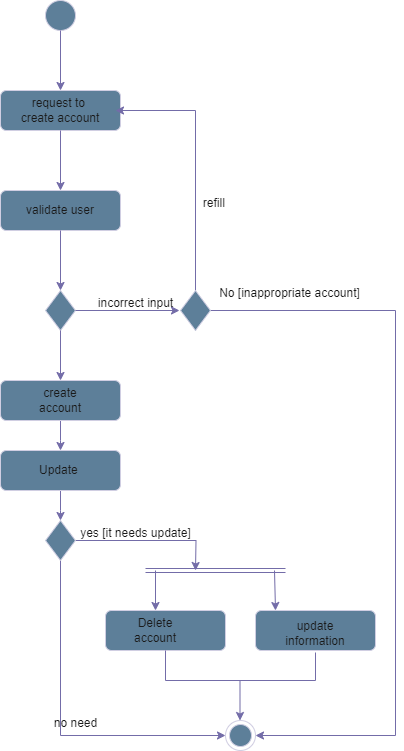

The diagram above was exported from draw.io. Its source (the exported page's mxGraphModel, read from the mxfile embedded in the PNG):
<mxGraphModel dx="1050" dy="522" grid="1" gridSize="10" guides="1" tooltips="1" connect="1" arrows="1" fold="1" page="1" pageScale="1" pageWidth="827" pageHeight="1169" math="0" shadow="0">
  <root>
    <mxCell id="WIyWlLk6GJQsqaUBKTNV-0" />
    <mxCell id="WIyWlLk6GJQsqaUBKTNV-1" parent="WIyWlLk6GJQsqaUBKTNV-0" />
    <mxCell id="RQVraZZSKY1zLDCODLsg-0" value="" style="ellipse;whiteSpace=wrap;html=1;aspect=fixed;labelBackgroundColor=none;fillColor=#5D7F99;strokeColor=#D0CEE2;fontColor=#1A1A1A;" vertex="1" parent="WIyWlLk6GJQsqaUBKTNV-1">
      <mxGeometry x="250" y="60" width="30" height="30" as="geometry" />
    </mxCell>
    <mxCell id="RQVraZZSKY1zLDCODLsg-1" value="" style="endArrow=classic;html=1;rounded=0;exitX=0.5;exitY=1;exitDx=0;exitDy=0;labelBackgroundColor=none;fontColor=default;strokeColor=#736CA8;" edge="1" parent="WIyWlLk6GJQsqaUBKTNV-1" source="RQVraZZSKY1zLDCODLsg-0">
      <mxGeometry width="50" height="50" relative="1" as="geometry">
        <mxPoint x="390" y="300" as="sourcePoint" />
        <mxPoint x="265" y="150" as="targetPoint" />
      </mxGeometry>
    </mxCell>
    <mxCell id="RQVraZZSKY1zLDCODLsg-3" value="" style="rounded=1;whiteSpace=wrap;html=1;labelBackgroundColor=none;fillColor=#5D7F99;strokeColor=#D0CEE2;fontColor=#1A1A1A;" vertex="1" parent="WIyWlLk6GJQsqaUBKTNV-1">
      <mxGeometry x="205" y="150" width="120" height="40" as="geometry" />
    </mxCell>
    <mxCell id="RQVraZZSKY1zLDCODLsg-4" value="request to&amp;nbsp; create account" style="text;html=1;strokeColor=none;fillColor=none;align=center;verticalAlign=middle;whiteSpace=wrap;rounded=0;labelBackgroundColor=none;fontColor=#1A1A1A;" vertex="1" parent="WIyWlLk6GJQsqaUBKTNV-1">
      <mxGeometry x="220" y="157.5" width="90" height="25" as="geometry" />
    </mxCell>
    <mxCell id="RQVraZZSKY1zLDCODLsg-5" value="" style="endArrow=classic;html=1;rounded=0;exitX=0.5;exitY=1;exitDx=0;exitDy=0;labelBackgroundColor=none;fontColor=default;strokeColor=#736CA8;" edge="1" parent="WIyWlLk6GJQsqaUBKTNV-1" source="RQVraZZSKY1zLDCODLsg-3">
      <mxGeometry width="50" height="50" relative="1" as="geometry">
        <mxPoint x="390" y="300" as="sourcePoint" />
        <mxPoint x="265" y="250" as="targetPoint" />
      </mxGeometry>
    </mxCell>
    <mxCell id="RQVraZZSKY1zLDCODLsg-7" value="Validare user" style="text;html=1;strokeColor=none;fillColor=none;align=center;verticalAlign=middle;whiteSpace=wrap;rounded=0;labelBackgroundColor=none;fontColor=#1A1A1A;" vertex="1" parent="WIyWlLk6GJQsqaUBKTNV-1">
      <mxGeometry x="235" y="255" width="60" height="30" as="geometry" />
    </mxCell>
    <mxCell id="RQVraZZSKY1zLDCODLsg-27" style="edgeStyle=orthogonalEdgeStyle;rounded=0;orthogonalLoop=1;jettySize=auto;html=1;labelBackgroundColor=none;fontColor=default;strokeColor=#736CA8;" edge="1" parent="WIyWlLk6GJQsqaUBKTNV-1" source="RQVraZZSKY1zLDCODLsg-10">
      <mxGeometry relative="1" as="geometry">
        <mxPoint x="265" y="510" as="targetPoint" />
      </mxGeometry>
    </mxCell>
    <mxCell id="RQVraZZSKY1zLDCODLsg-10" value="" style="rounded=1;whiteSpace=wrap;html=1;labelBackgroundColor=none;fillColor=#5D7F99;strokeColor=#D0CEE2;fontColor=#1A1A1A;" vertex="1" parent="WIyWlLk6GJQsqaUBKTNV-1">
      <mxGeometry x="205" y="440" width="120" height="40" as="geometry" />
    </mxCell>
    <mxCell id="RQVraZZSKY1zLDCODLsg-11" value="create account" style="text;html=1;strokeColor=none;fillColor=none;align=center;verticalAlign=middle;whiteSpace=wrap;rounded=0;labelBackgroundColor=none;fontColor=#1A1A1A;" vertex="1" parent="WIyWlLk6GJQsqaUBKTNV-1">
      <mxGeometry x="235" y="450" width="60" height="20" as="geometry" />
    </mxCell>
    <mxCell id="RQVraZZSKY1zLDCODLsg-12" value="validate user" style="rounded=1;whiteSpace=wrap;html=1;labelBackgroundColor=none;fillColor=#5D7F99;strokeColor=#D0CEE2;fontColor=#1A1A1A;" vertex="1" parent="WIyWlLk6GJQsqaUBKTNV-1">
      <mxGeometry x="205" y="250" width="120" height="40" as="geometry" />
    </mxCell>
    <mxCell id="RQVraZZSKY1zLDCODLsg-16" value="" style="rhombus;whiteSpace=wrap;html=1;labelBackgroundColor=none;fillColor=#5D7F99;strokeColor=#D0CEE2;fontColor=#1A1A1A;" vertex="1" parent="WIyWlLk6GJQsqaUBKTNV-1">
      <mxGeometry x="250" y="350" width="30" height="40" as="geometry" />
    </mxCell>
    <mxCell id="RQVraZZSKY1zLDCODLsg-18" value="" style="endArrow=classic;html=1;rounded=0;exitX=0.5;exitY=1;exitDx=0;exitDy=0;entryX=0.5;entryY=0;entryDx=0;entryDy=0;labelBackgroundColor=none;fontColor=default;strokeColor=#736CA8;" edge="1" parent="WIyWlLk6GJQsqaUBKTNV-1" source="RQVraZZSKY1zLDCODLsg-16" target="RQVraZZSKY1zLDCODLsg-10">
      <mxGeometry width="50" height="50" relative="1" as="geometry">
        <mxPoint x="390" y="390" as="sourcePoint" />
        <mxPoint x="440" y="340" as="targetPoint" />
      </mxGeometry>
    </mxCell>
    <mxCell id="RQVraZZSKY1zLDCODLsg-19" value="" style="endArrow=classic;html=1;rounded=0;exitX=0.5;exitY=1;exitDx=0;exitDy=0;entryX=0.5;entryY=0;entryDx=0;entryDy=0;labelBackgroundColor=none;fontColor=default;strokeColor=#736CA8;" edge="1" parent="WIyWlLk6GJQsqaUBKTNV-1" source="RQVraZZSKY1zLDCODLsg-12" target="RQVraZZSKY1zLDCODLsg-16">
      <mxGeometry width="50" height="50" relative="1" as="geometry">
        <mxPoint x="275" y="400" as="sourcePoint" />
        <mxPoint x="275" y="450" as="targetPoint" />
      </mxGeometry>
    </mxCell>
    <mxCell id="RQVraZZSKY1zLDCODLsg-20" value="" style="endArrow=classic;html=1;rounded=0;exitX=1;exitY=0.5;exitDx=0;exitDy=0;entryX=0;entryY=0.5;entryDx=0;entryDy=0;labelBackgroundColor=none;fontColor=default;strokeColor=#736CA8;" edge="1" parent="WIyWlLk6GJQsqaUBKTNV-1" source="RQVraZZSKY1zLDCODLsg-16">
      <mxGeometry width="50" height="50" relative="1" as="geometry">
        <mxPoint x="390" y="320" as="sourcePoint" />
        <mxPoint x="384" y="370" as="targetPoint" />
      </mxGeometry>
    </mxCell>
    <mxCell id="RQVraZZSKY1zLDCODLsg-32" style="edgeStyle=orthogonalEdgeStyle;rounded=0;orthogonalLoop=1;jettySize=auto;html=1;fontColor=default;labelBackgroundColor=none;strokeColor=#736CA8;" edge="1" parent="WIyWlLk6GJQsqaUBKTNV-1" source="RQVraZZSKY1zLDCODLsg-28">
      <mxGeometry relative="1" as="geometry">
        <mxPoint x="265" y="580" as="targetPoint" />
      </mxGeometry>
    </mxCell>
    <mxCell id="RQVraZZSKY1zLDCODLsg-28" value="" style="rounded=1;whiteSpace=wrap;html=1;labelBackgroundColor=none;fillColor=#5D7F99;strokeColor=#D0CEE2;fontColor=#1A1A1A;" vertex="1" parent="WIyWlLk6GJQsqaUBKTNV-1">
      <mxGeometry x="205" y="510" width="120" height="40" as="geometry" />
    </mxCell>
    <mxCell id="RQVraZZSKY1zLDCODLsg-29" value="Update&amp;nbsp;" style="text;html=1;strokeColor=none;fillColor=none;align=center;verticalAlign=middle;whiteSpace=wrap;rounded=0;labelBackgroundColor=none;fontColor=#1A1A1A;" vertex="1" parent="WIyWlLk6GJQsqaUBKTNV-1">
      <mxGeometry x="235" y="520" width="60" height="20" as="geometry" />
    </mxCell>
    <mxCell id="RQVraZZSKY1zLDCODLsg-31" style="edgeStyle=orthogonalEdgeStyle;rounded=0;orthogonalLoop=1;jettySize=auto;html=1;fontColor=default;exitX=0.5;exitY=0;exitDx=0;exitDy=0;labelBackgroundColor=none;strokeColor=#736CA8;" edge="1" parent="WIyWlLk6GJQsqaUBKTNV-1" source="RQVraZZSKY1zLDCODLsg-30">
      <mxGeometry relative="1" as="geometry">
        <mxPoint x="320" y="170" as="targetPoint" />
        <Array as="points">
          <mxPoint x="400" y="170" />
        </Array>
      </mxGeometry>
    </mxCell>
    <mxCell id="RQVraZZSKY1zLDCODLsg-54" style="edgeStyle=orthogonalEdgeStyle;rounded=0;orthogonalLoop=1;jettySize=auto;html=1;entryX=1;entryY=0.5;entryDx=0;entryDy=0;fontColor=default;labelBackgroundColor=none;strokeColor=#736CA8;" edge="1" parent="WIyWlLk6GJQsqaUBKTNV-1" source="RQVraZZSKY1zLDCODLsg-30" target="RQVraZZSKY1zLDCODLsg-49">
      <mxGeometry relative="1" as="geometry">
        <Array as="points">
          <mxPoint x="600" y="370" />
          <mxPoint x="600" y="795" />
        </Array>
      </mxGeometry>
    </mxCell>
    <mxCell id="RQVraZZSKY1zLDCODLsg-30" value="" style="rhombus;whiteSpace=wrap;html=1;labelBackgroundColor=none;fillColor=#5D7F99;strokeColor=#D0CEE2;fontColor=#1A1A1A;" vertex="1" parent="WIyWlLk6GJQsqaUBKTNV-1">
      <mxGeometry x="385" y="350" width="30" height="40" as="geometry" />
    </mxCell>
    <mxCell id="RQVraZZSKY1zLDCODLsg-34" style="edgeStyle=orthogonalEdgeStyle;rounded=0;orthogonalLoop=1;jettySize=auto;html=1;fontColor=default;labelBackgroundColor=none;strokeColor=#736CA8;" edge="1" parent="WIyWlLk6GJQsqaUBKTNV-1" source="RQVraZZSKY1zLDCODLsg-33">
      <mxGeometry relative="1" as="geometry">
        <mxPoint x="400" y="630" as="targetPoint" />
      </mxGeometry>
    </mxCell>
    <mxCell id="RQVraZZSKY1zLDCODLsg-51" style="edgeStyle=orthogonalEdgeStyle;rounded=0;orthogonalLoop=1;jettySize=auto;html=1;entryX=0;entryY=0.5;entryDx=0;entryDy=0;fontColor=default;exitX=0.5;exitY=1;exitDx=0;exitDy=0;labelBackgroundColor=none;strokeColor=#736CA8;" edge="1" parent="WIyWlLk6GJQsqaUBKTNV-1" source="RQVraZZSKY1zLDCODLsg-33" target="RQVraZZSKY1zLDCODLsg-49">
      <mxGeometry relative="1" as="geometry">
        <Array as="points">
          <mxPoint x="265" y="795" />
        </Array>
      </mxGeometry>
    </mxCell>
    <mxCell id="RQVraZZSKY1zLDCODLsg-33" value="" style="rhombus;whiteSpace=wrap;html=1;labelBackgroundColor=none;fillColor=#5D7F99;strokeColor=#D0CEE2;fontColor=#1A1A1A;" vertex="1" parent="WIyWlLk6GJQsqaUBKTNV-1">
      <mxGeometry x="250" y="580" width="30" height="40" as="geometry" />
    </mxCell>
    <mxCell id="RQVraZZSKY1zLDCODLsg-35" value="" style="shape=link;html=1;rounded=0;fontColor=default;labelBackgroundColor=none;strokeColor=#736CA8;" edge="1" parent="WIyWlLk6GJQsqaUBKTNV-1">
      <mxGeometry width="100" relative="1" as="geometry">
        <mxPoint x="350" y="630" as="sourcePoint" />
        <mxPoint x="490" y="630" as="targetPoint" />
      </mxGeometry>
    </mxCell>
    <mxCell id="RQVraZZSKY1zLDCODLsg-36" value="" style="endArrow=classic;html=1;rounded=0;fontColor=default;labelBackgroundColor=none;strokeColor=#736CA8;" edge="1" parent="WIyWlLk6GJQsqaUBKTNV-1">
      <mxGeometry width="50" height="50" relative="1" as="geometry">
        <mxPoint x="360" y="630" as="sourcePoint" />
        <mxPoint x="360" y="670" as="targetPoint" />
      </mxGeometry>
    </mxCell>
    <mxCell id="RQVraZZSKY1zLDCODLsg-38" value="" style="rounded=1;whiteSpace=wrap;html=1;labelBackgroundColor=none;fillColor=#5D7F99;strokeColor=#D0CEE2;fontColor=#1A1A1A;" vertex="1" parent="WIyWlLk6GJQsqaUBKTNV-1">
      <mxGeometry x="310" y="670" width="120" height="40" as="geometry" />
    </mxCell>
    <mxCell id="RQVraZZSKY1zLDCODLsg-39" value="Delete account" style="text;html=1;strokeColor=none;fillColor=none;align=center;verticalAlign=middle;whiteSpace=wrap;rounded=0;labelBackgroundColor=none;fontColor=#1A1A1A;" vertex="1" parent="WIyWlLk6GJQsqaUBKTNV-1">
      <mxGeometry x="330" y="675" width="60" height="30" as="geometry" />
    </mxCell>
    <mxCell id="RQVraZZSKY1zLDCODLsg-40" value="" style="rounded=1;whiteSpace=wrap;html=1;labelBackgroundColor=none;fillColor=#5D7F99;strokeColor=#D0CEE2;fontColor=#1A1A1A;" vertex="1" parent="WIyWlLk6GJQsqaUBKTNV-1">
      <mxGeometry x="460" y="670" width="120" height="40" as="geometry" />
    </mxCell>
    <mxCell id="RQVraZZSKY1zLDCODLsg-41" value="" style="endArrow=classic;html=1;rounded=0;fontColor=default;labelBackgroundColor=none;strokeColor=#736CA8;" edge="1" parent="WIyWlLk6GJQsqaUBKTNV-1">
      <mxGeometry width="50" height="50" relative="1" as="geometry">
        <mxPoint x="479" y="630" as="sourcePoint" />
        <mxPoint x="480" y="670" as="targetPoint" />
      </mxGeometry>
    </mxCell>
    <mxCell id="RQVraZZSKY1zLDCODLsg-42" value="update information" style="text;html=1;strokeColor=none;fillColor=none;align=center;verticalAlign=middle;whiteSpace=wrap;rounded=0;labelBackgroundColor=none;fontColor=#1A1A1A;" vertex="1" parent="WIyWlLk6GJQsqaUBKTNV-1">
      <mxGeometry x="490" y="675" width="60" height="35" as="geometry" />
    </mxCell>
    <mxCell id="RQVraZZSKY1zLDCODLsg-43" value="" style="endArrow=none;html=1;rounded=0;fontColor=default;labelBackgroundColor=none;strokeColor=#736CA8;" edge="1" parent="WIyWlLk6GJQsqaUBKTNV-1">
      <mxGeometry width="50" height="50" relative="1" as="geometry">
        <mxPoint x="370" y="740" as="sourcePoint" />
        <mxPoint x="520" y="740" as="targetPoint" />
      </mxGeometry>
    </mxCell>
    <mxCell id="RQVraZZSKY1zLDCODLsg-46" value="" style="endArrow=none;html=1;rounded=0;fontColor=default;entryX=0.5;entryY=1;entryDx=0;entryDy=0;labelBackgroundColor=none;strokeColor=#736CA8;" edge="1" parent="WIyWlLk6GJQsqaUBKTNV-1" target="RQVraZZSKY1zLDCODLsg-38">
      <mxGeometry width="50" height="50" relative="1" as="geometry">
        <mxPoint x="370" y="740" as="sourcePoint" />
        <mxPoint x="440" y="680" as="targetPoint" />
      </mxGeometry>
    </mxCell>
    <mxCell id="RQVraZZSKY1zLDCODLsg-47" value="" style="endArrow=none;html=1;rounded=0;fontColor=default;labelBackgroundColor=none;strokeColor=#736CA8;" edge="1" parent="WIyWlLk6GJQsqaUBKTNV-1">
      <mxGeometry width="50" height="50" relative="1" as="geometry">
        <mxPoint x="520" y="740" as="sourcePoint" />
        <mxPoint x="520" y="712" as="targetPoint" />
      </mxGeometry>
    </mxCell>
    <mxCell id="RQVraZZSKY1zLDCODLsg-48" value="" style="endArrow=classic;html=1;rounded=0;fontColor=default;labelBackgroundColor=none;strokeColor=#736CA8;" edge="1" parent="WIyWlLk6GJQsqaUBKTNV-1">
      <mxGeometry width="50" height="50" relative="1" as="geometry">
        <mxPoint x="444.5" y="740" as="sourcePoint" />
        <mxPoint x="444.5" y="780" as="targetPoint" />
      </mxGeometry>
    </mxCell>
    <mxCell id="RQVraZZSKY1zLDCODLsg-49" value="" style="ellipse;html=1;shape=endState;labelBackgroundColor=none;fillColor=#5D7F99;strokeColor=#D0CEE2;fontColor=#1A1A1A;" vertex="1" parent="WIyWlLk6GJQsqaUBKTNV-1">
      <mxGeometry x="430" y="780" width="30" height="30" as="geometry" />
    </mxCell>
    <mxCell id="RQVraZZSKY1zLDCODLsg-52" value="no need" style="text;html=1;align=center;verticalAlign=middle;resizable=0;points=[];autosize=1;strokeColor=none;fillColor=none;labelBackgroundColor=none;fontColor=#1A1A1A;" vertex="1" parent="WIyWlLk6GJQsqaUBKTNV-1">
      <mxGeometry x="245" y="768" width="70" height="30" as="geometry" />
    </mxCell>
    <mxCell id="RQVraZZSKY1zLDCODLsg-53" value="yes [it needs update]" style="text;html=1;align=center;verticalAlign=middle;resizable=0;points=[];autosize=1;strokeColor=none;fillColor=none;labelBackgroundColor=none;fontColor=#1A1A1A;" vertex="1" parent="WIyWlLk6GJQsqaUBKTNV-1">
      <mxGeometry x="275" y="578" width="130" height="30" as="geometry" />
    </mxCell>
    <mxCell id="RQVraZZSKY1zLDCODLsg-55" value="incorrect input" style="text;html=1;align=center;verticalAlign=middle;resizable=0;points=[];autosize=1;strokeColor=none;fillColor=none;labelBackgroundColor=none;fontColor=#1A1A1A;" vertex="1" parent="WIyWlLk6GJQsqaUBKTNV-1">
      <mxGeometry x="290" y="348" width="100" height="30" as="geometry" />
    </mxCell>
    <mxCell id="RQVraZZSKY1zLDCODLsg-56" value="refill&amp;nbsp;" style="text;html=1;align=center;verticalAlign=middle;resizable=0;points=[];autosize=1;strokeColor=none;fillColor=none;labelBackgroundColor=none;fontColor=#1A1A1A;" vertex="1" parent="WIyWlLk6GJQsqaUBKTNV-1">
      <mxGeometry x="395" y="248" width="50" height="30" as="geometry" />
    </mxCell>
    <mxCell id="RQVraZZSKY1zLDCODLsg-57" value="No [inappropriate account]" style="text;html=1;align=center;verticalAlign=middle;resizable=0;points=[];autosize=1;strokeColor=none;fillColor=none;labelBackgroundColor=none;fontColor=#1A1A1A;" vertex="1" parent="WIyWlLk6GJQsqaUBKTNV-1">
      <mxGeometry x="414" y="338" width="160" height="30" as="geometry" />
    </mxCell>
  </root>
</mxGraphModel>